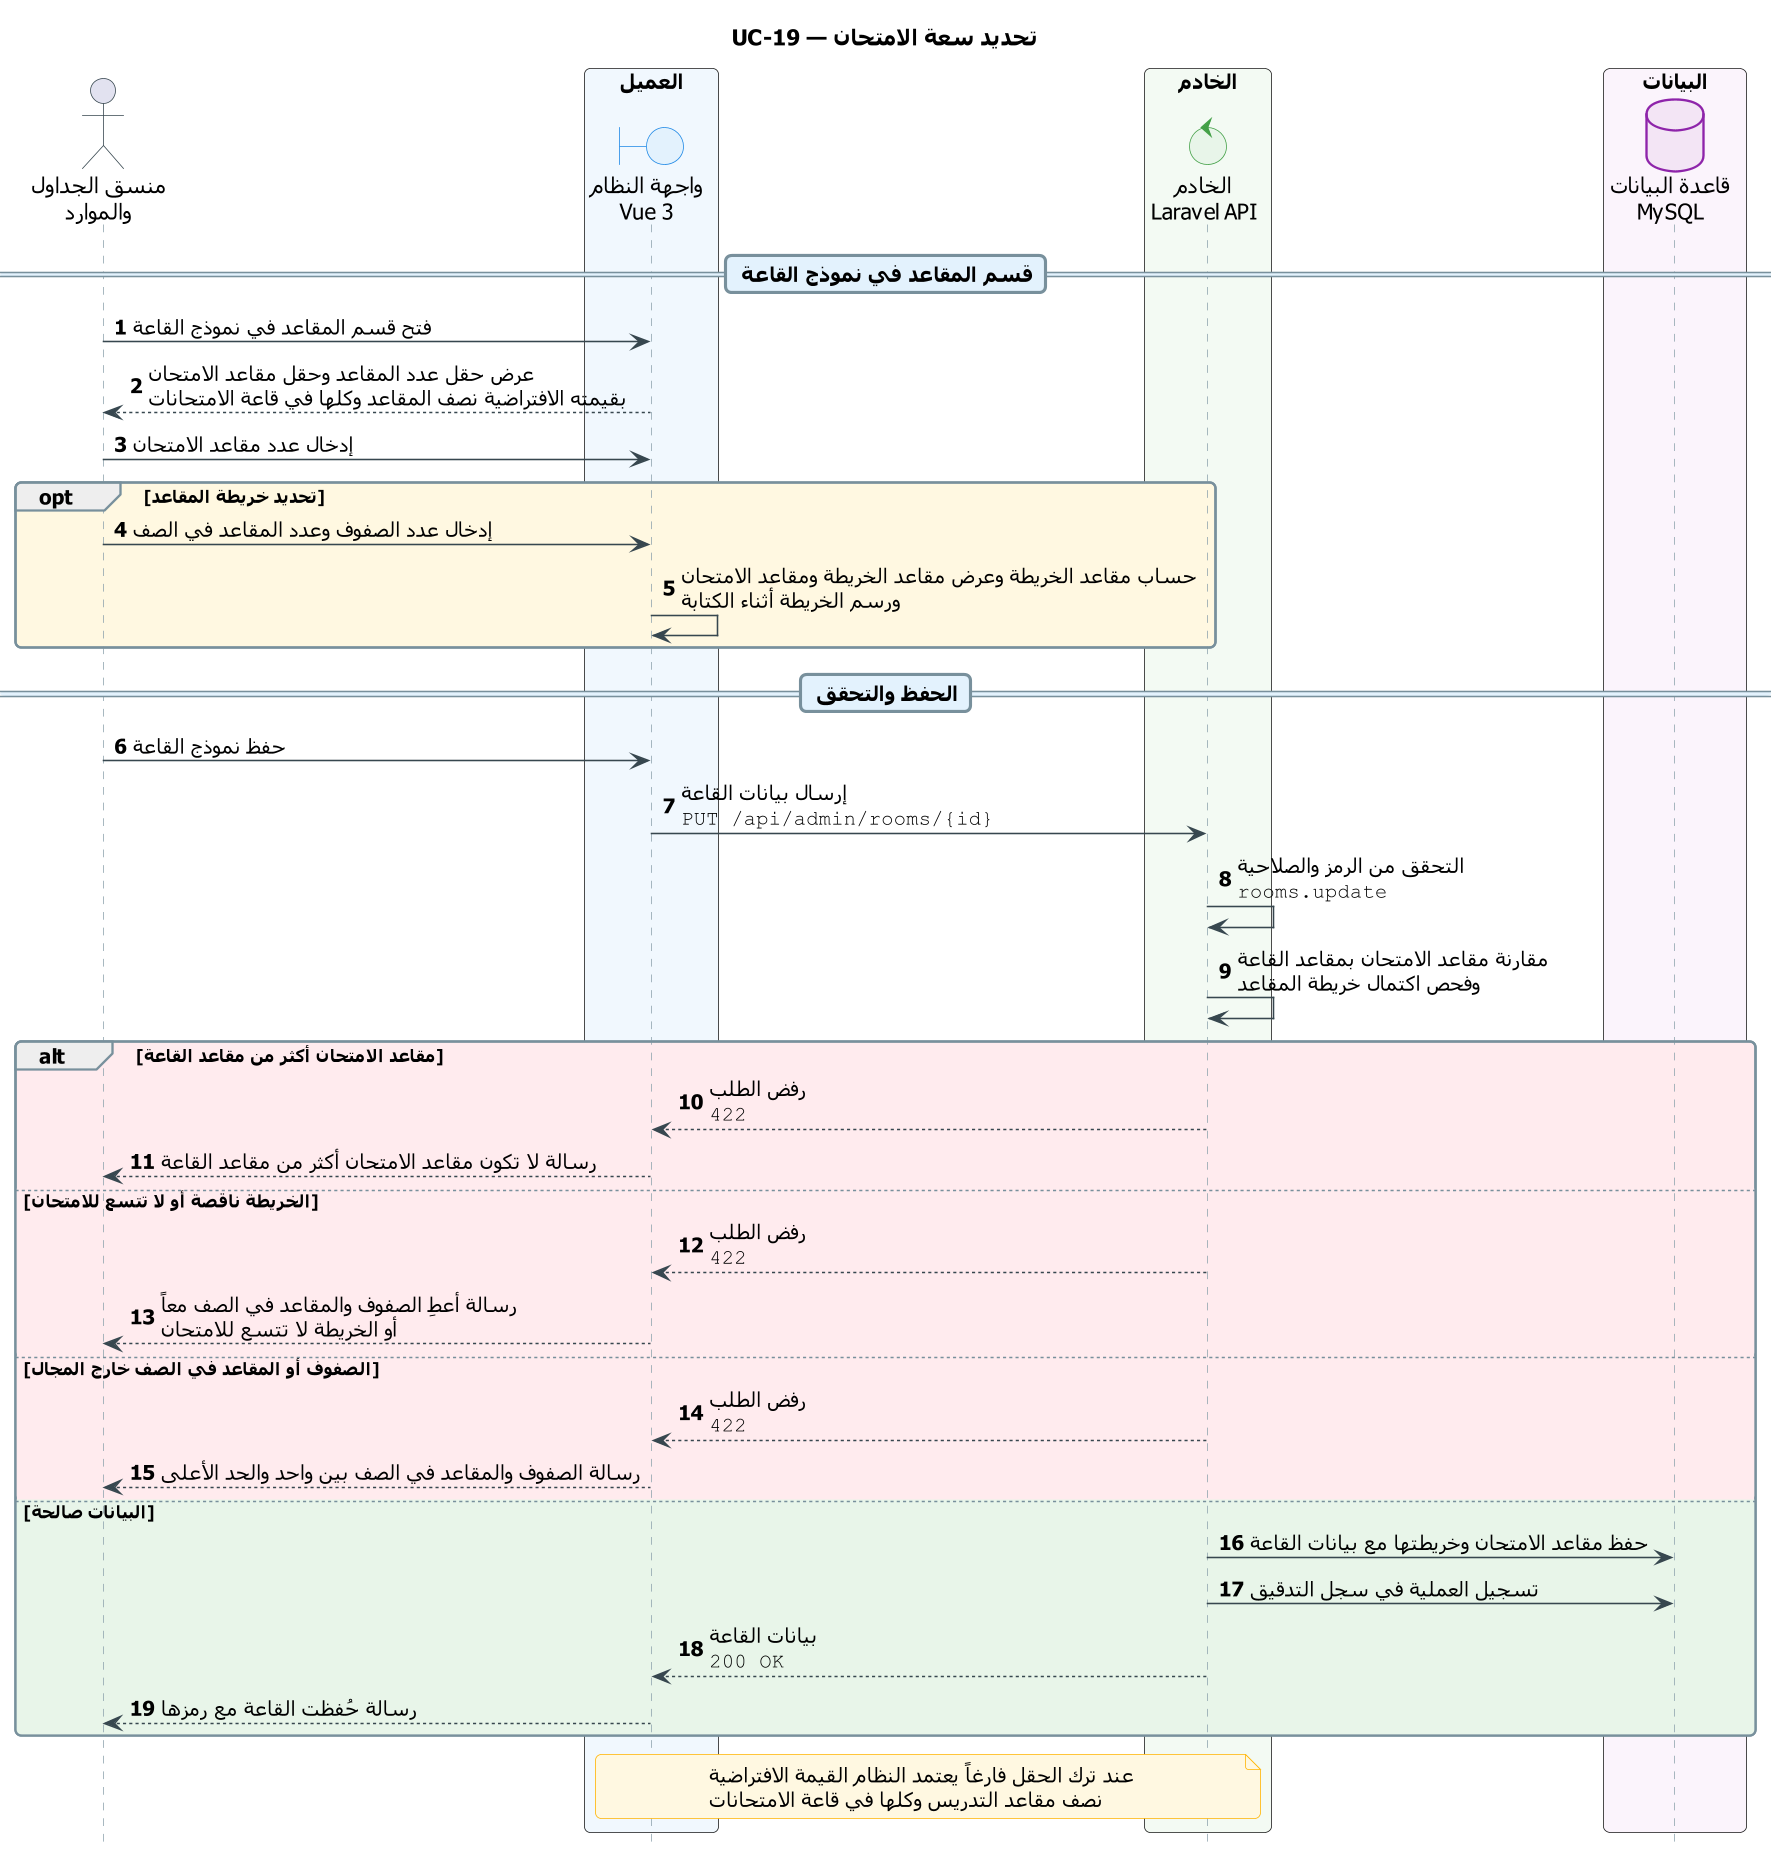

The diagram above was rendered by PlantUML. Its source (embedded in the PNG):
@startuml UC-19_exam_capacity
skinparam dpi 150
' ===== النمط الموحّد (انسخه مع المخطط) =====
skinparam defaultFontName Tahoma
skinparam shadowing false
skinparam roundcorner 8
skinparam ParticipantPadding 14
skinparam BoxPadding 10
skinparam NoteBackgroundColor #FFF8E1
skinparam NoteBorderColor #FFB300
skinparam ParticipantBackgroundColor #ECEFF1
skinparam ParticipantBorderColor #546E7A
skinparam ActorBorderColor #37474F
skinparam BoundaryBackgroundColor #E3F2FD
skinparam BoundaryBorderColor #1E88E5
skinparam ControlBackgroundColor #E8F5E9
skinparam ControlBorderColor #43A047
skinparam DatabaseBackgroundColor #F3E5F5
skinparam DatabaseBorderColor #8E24AA
skinparam sequence {
  ArrowColor #37474F
  LifeLineBorderColor #90A4AE
  GroupBorderColor #78909C
  DividerBackgroundColor #E3F2FD
  DividerBorderColor #78909C
  ReferenceBackgroundColor #FFF8E1
  ReferenceBorderColor #546E7A
}
hide footbox
autonumber
' ===== المخطط =====
title UC-19 — تحديد سعة الامتحان

actor "منسق الجداول\nوالموارد" as CRD
box "العميل" #F1F8FE
  boundary "واجهة النظام\nVue 3" as UI
end box
box "الخادم" #F3FAF3
  control "الخادم\nLaravel API" as API
end box
box "البيانات" #FBF4FC
  database "قاعدة البيانات\nMySQL" as DB
end box

== قسم المقاعد في نموذج القاعة ==
CRD -> UI : فتح قسم المقاعد في نموذج القاعة
UI --> CRD : عرض حقل عدد المقاعد وحقل مقاعد الامتحان\nبقيمته الافتراضية نصف المقاعد وكلها في قاعة الامتحانات
CRD -> UI : إدخال عدد مقاعد الامتحان
opt #FFF8E1 تحديد خريطة المقاعد
  CRD -> UI : إدخال عدد الصفوف وعدد المقاعد في الصف
  UI -> UI : حساب مقاعد الخريطة وعرض مقاعد الخريطة ومقاعد الامتحان\nورسم الخريطة أثناء الكتابة
end

== الحفظ والتحقق ==
CRD -> UI : حفظ نموذج القاعة
UI -> API : إرسال بيانات القاعة\n""PUT /api/admin/rooms/{id}""
API -> API : التحقق من الرمز والصلاحية\n""rooms.update""
API -> API : مقارنة مقاعد الامتحان بمقاعد القاعة\nوفحص اكتمال خريطة المقاعد
alt #FFEBEE مقاعد الامتحان أكثر من مقاعد القاعة
  API --> UI : رفض الطلب\n""422""
  UI --> CRD : رسالة لا تكون مقاعد الامتحان أكثر من مقاعد القاعة
else #FFEBEE الخريطة ناقصة أو لا تتسع للامتحان
  API --> UI : رفض الطلب\n""422""
  UI --> CRD : رسالة أعطِ الصفوف والمقاعد في الصف معاً\nأو الخريطة لا تتسع للامتحان
else #FFEBEE الصفوف أو المقاعد في الصف خارج المجال
  API --> UI : رفض الطلب\n""422""
  UI --> CRD : رسالة الصفوف والمقاعد في الصف بين واحد والحد الأعلى
else #E8F5E9 البيانات صالحة
  API -> DB : حفظ مقاعد الامتحان وخريطتها مع بيانات القاعة
  API -> DB : تسجيل العملية في سجل التدقيق
  API --> UI : بيانات القاعة\n""200 OK""
  UI --> CRD : رسالة حُفظت القاعة مع رمزها
end
note over UI, API
  عند ترك الحقل فارغاً يعتمد النظام القيمة الافتراضية
  نصف مقاعد التدريس وكلها في قاعة الامتحانات
end note
@enduml